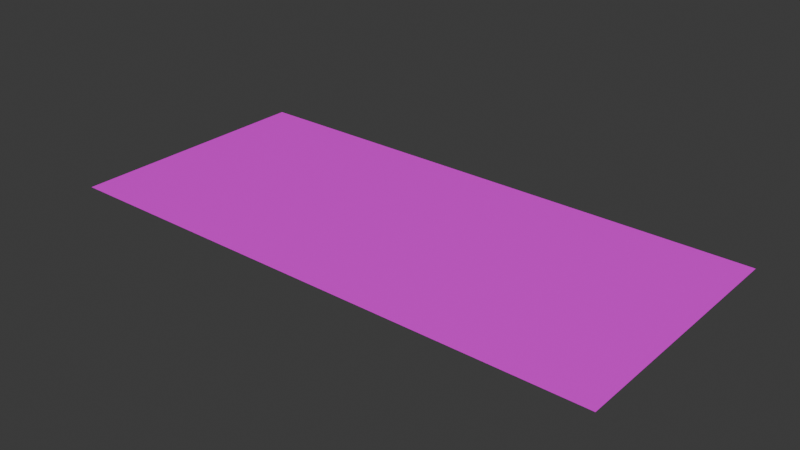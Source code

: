 # Source: ticket.blend  (saved by Blender 4.1.24; exported with 4.5.12 LTS)
import bpy
from mathutils import Matrix  # noqa: F401  (used for matrix-valued properties, if any)

bpy.ops.wm.read_factory_settings(use_empty=True)
scene = bpy.context.scene
scene.name = 'Scene'

# ---- collections
col_collection = bpy.data.collections.new('Collection'); scene.collection.children.link(col_collection)

# ---- images (referenced by path relative to the original .blend; pixels are not part of the script)
import os
ASSET_DIR = os.environ.get("B2B_ASSET_DIR", "")  # directory of the original .blend (textures are referenced by path, not embedded)
HERE = os.path.dirname(os.path.abspath(__file__))  # packed textures are extracted next to this script under _unpacked/

def load_image(name, relpath, width, height, colorspace="sRGB"):
    """Load a texture the original file referenced (path relative to the .blend, or extracted next to this script)."""
    p = next((c for c in (os.path.join(HERE, relpath), os.path.join(ASSET_DIR, relpath)) if relpath and os.path.exists(c)), "")
    if p:
        img = bpy.data.images.load(p, check_existing=True)
        img.name = name
    else:  # same state as the original file: an image datablock whose file is absent (Cycles renders it pink)
        img = bpy.data.images.new(name, width, height)
        img.source = "FILE"
        img.filepath = "//" + (relpath or name)
    img.colorspace_settings.name = colorspace
    return img
img_ticket_png = load_image('ticket.png', 'ticket.png', 1024, 1024, 'sRGB')

# ---- materials (node trees are filled in below, after node groups)
mat_material_001 = bpy.data.materials.new('Material.001')
mat_material_001.use_transparent_shadow = False

# ---- material node trees
mat_material_001.use_nodes = True; mat_material_001.node_tree.nodes.clear()
_N = mat_material_001.node_tree.nodes; _L = mat_material_001.node_tree.links
n0 = _N.new('ShaderNodeBsdfPrincipled'); n0.name = 'Principled BSDF'; n0.location = (10, 300)
n1 = _N.new('ShaderNodeOutputMaterial'); n1.name = 'Material Output'; n1.location = (300, 300)
n2 = _N.new('ShaderNodeTexImage'); n2.name = 'Image Texture'; n2.location = (-280, 275)
n2.image = img_ticket_png
_L.new(n0.outputs[0], n1.inputs[0])
_L.new(n2.outputs[0], n0.inputs[0])
n1.is_active_output = True

# ---- world
world_world = bpy.data.worlds.new('World'); scene.world = world_world
world_world.use_nodes = True; world_world.node_tree.nodes.clear()
_N = world_world.node_tree.nodes; _L = world_world.node_tree.links
n0 = _N.new('ShaderNodeOutputWorld'); n0.name = 'World Output'; n0.location = (300, 300)
n1 = _N.new('ShaderNodeBackground'); n1.name = 'Background'; n1.location = (10, 300)
n1.inputs[0].default_value = (0.05088, 0.05088, 0.05088, 1.0)
_L.new(n1.outputs[0], n0.inputs[0])
n0.is_active_output = True
world_world.color = (0.05088, 0.05088, 0.05088)
world_world.use_sun_shadow = False
world_world.sun_shadow_jitter_overblur = 0.0

# ---- meshes
me_plane = bpy.data.meshes.new('Plane')
me_plane.from_pydata([(-0.3257, -0.15, 0.0), (0.3257, -0.15, 0.0), (-0.3257, 0.15, 0.0), (0.3257, 0.15, 0.0), (-0.3257, -0.15, -0.0001), (0.3257, -0.15, -0.0001), (-0.3257, 0.15, -0.0001), (0.3257, 0.15, -0.0001)], [], [(0, 1, 3, 2), (4, 6, 7, 5), (0, 2, 6, 4), (1, 0, 4, 5), (3, 1, 5, 7), (2, 3, 7, 6)])
_uv = me_plane.uv_layers.new(name='UVMap')
_uv.uv.foreach_set('vector', [0.0, 0.0, 1.0, 0.0, 1.0, 1.0, 0.0, 1.0, 0.43, 0.6147, 0.43, 0.703, 0.5183, 0.703, 0.5183, 0.6147, 0.0, 0.0, 0.0, 1.0, 0.0, 1.0, 0.0, 0.0, 1.0, 0.0, 0.0, 0.0, 0.0, 0.0, 1.0, 0.0, 1.0, 1.0, 1.0, 0.0, 1.0, 0.0, 1.0, 1.0, 0.0, 1.0, 1.0, 1.0, 1.0, 1.0, 0.0, 1.0])
me_plane.materials.append(mat_material_001)
me_plane.update()

# ---- objects
ob_plane = bpy.data.objects.new('Plane', me_plane)

# ---- transforms, parenting, visibility, modifiers, constraints
ob_plane.location = (0.0, 0.0, 0.0)

# ---- collection membership
col_collection.objects.link(ob_plane)

# ---- scene / render settings (as saved in the file)
scene.frame_start = 1; scene.frame_end = 250; scene.frame_set(1)
scene.render.engine = 'BLENDER_EEVEE_NEXT'
scene.cycles.sampling_pattern = 'TABULATED_SOBOL'
scene.eevee.ray_tracing_options.trace_max_roughness = 0.0
bpy.context.view_layer.update()

# ---- added for rendering (the .blend has no active camera and no usable light): camera, sun
cam_auto = bpy.data.cameras.new('AutoCamera')
cam_auto.lens = 50.0
cam_auto.sensor_width = 36.0
cam_auto.clip_end = 1000.0
ob_auto_camera = bpy.data.objects.new('AutoCamera', cam_auto)
scene.collection.objects.link(ob_auto_camera)
ob_auto_camera.location = (0.663476, -0.796171, 0.53073)
ob_auto_camera.rotation_euler = (1.09748, -7.21219e-08, 0.694738)
scene.camera = ob_auto_camera
light_auto_sun = bpy.data.lights.new('AutoSun', 'SUN')
light_auto_sun.energy = 3.0
light_auto_sun.angle = 0.0523599
ob_auto_sun = bpy.data.objects.new('AutoSun', light_auto_sun)
scene.collection.objects.link(ob_auto_sun)
ob_auto_sun.rotation_euler = (0.872665, 0.174533, 0.523599)
bpy.context.view_layer.update()
